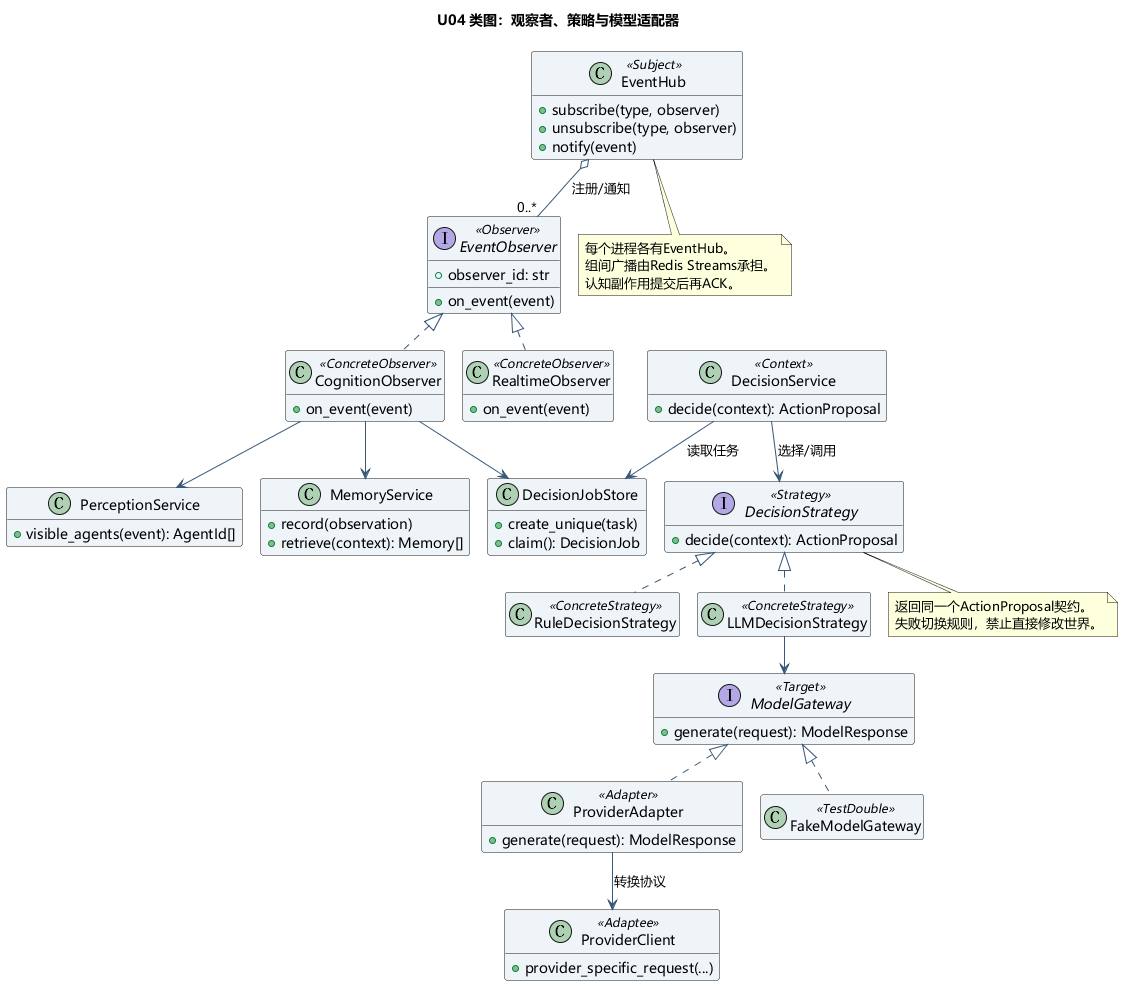

The diagram above was rendered by PlantUML. Its source (embedded in the PNG):
@startuml
!pragma layout smetana
skinparam defaultFontName Microsoft YaHei
skinparam backgroundColor white
skinparam shadowing false
skinparam ArrowColor #365879
skinparam classBackgroundColor #EEF4F8
hide empty members
title U04 类图：观察者、策略与模型适配器
class EventHub <<Subject>> {
  +subscribe(type, observer)
  +unsubscribe(type, observer)
  +notify(event)
}
interface EventObserver <<Observer>> {
  +observer_id: str
  +on_event(event)
}
class CognitionObserver <<ConcreteObserver>> {
  +on_event(event)
}
class RealtimeObserver <<ConcreteObserver>> {
  +on_event(event)
}
class PerceptionService {
  +visible_agents(event): AgentId[]
}
class MemoryService {
  +record(observation)
  +retrieve(context): Memory[]
}
class DecisionJobStore {
  +create_unique(task)
  +claim(): DecisionJob
}
class DecisionService <<Context>> {
  +decide(context): ActionProposal
}
interface DecisionStrategy <<Strategy>> {
  +decide(context): ActionProposal
}
class RuleDecisionStrategy <<ConcreteStrategy>>
class LLMDecisionStrategy <<ConcreteStrategy>>
interface ModelGateway <<Target>> {
  +generate(request): ModelResponse
}
class ProviderAdapter <<Adapter>> {
  +generate(request): ModelResponse
}
class FakeModelGateway <<TestDouble>>
class ProviderClient <<Adaptee>> {
  +provider_specific_request(...)
}
EventHub o-- "0..*" EventObserver : 注册/通知
EventObserver <|.. CognitionObserver
EventObserver <|.. RealtimeObserver
CognitionObserver --> PerceptionService
CognitionObserver --> MemoryService
CognitionObserver --> DecisionJobStore
DecisionService --> DecisionJobStore : 读取任务
DecisionService --> DecisionStrategy : 选择/调用
DecisionStrategy <|.. RuleDecisionStrategy
DecisionStrategy <|.. LLMDecisionStrategy
LLMDecisionStrategy --> ModelGateway
ModelGateway <|.. ProviderAdapter
ModelGateway <|.. FakeModelGateway
ProviderAdapter --> ProviderClient : 转换协议
note bottom of EventHub
每个进程各有EventHub。
组间广播由Redis Streams承担。
认知副作用提交后再ACK。
end note
note bottom of DecisionStrategy
返回同一个ActionProposal契约。
失败切换规则，禁止直接修改世界。
end note
@enduml